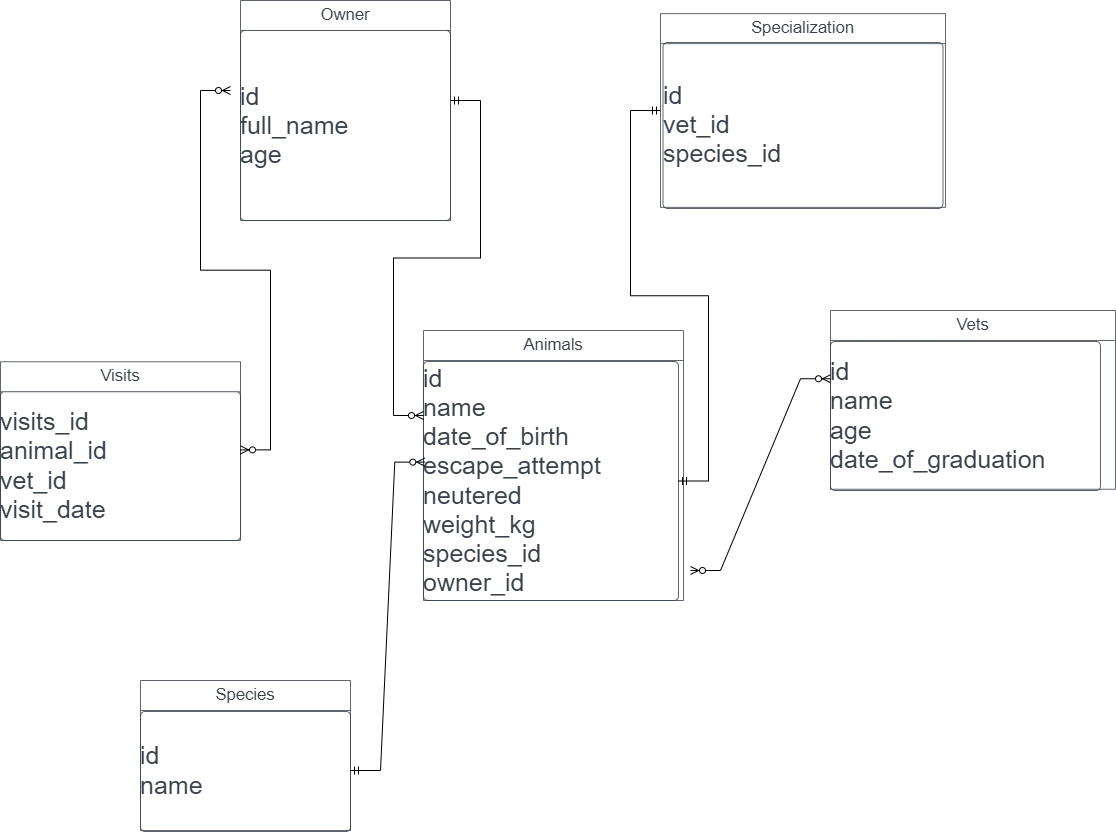

The diagram above was exported from draw.io. Its source (the exported page's mxGraphModel, read from the mxfile embedded in the PNG):
<mxGraphModel dx="833" dy="1400" grid="1" gridSize="10" guides="1" tooltips="1" connect="1" arrows="1" fold="1" page="1" pageScale="1" pageWidth="850" pageHeight="1100" math="0" shadow="0">
  <root>
    <mxCell id="0" />
    <mxCell id="1" parent="0" />
    <mxCell id="wUY6x_Hy0yvHEBbEG2Je-3" value="&lt;div style=&quot;display: flex; justify-content: flex-start; text-align: left; align-items: baseline; font-size: 0; line-height: 1.25;margin-top: -2px;&quot;&gt;&lt;span&gt;&lt;span style=&quot;font-size:25px;color:#3a414a;&quot;&gt;id&#10;&lt;/span&gt;&lt;/span&gt;&lt;/div&gt;&lt;div style=&quot;display: flex; justify-content: flex-start; text-align: left; align-items: baseline; font-size: 0; line-height: 1.25;margin-top: -2px;&quot;&gt;&lt;span&gt;&lt;span style=&quot;font-size:25px;color:#3a414a;&quot;&gt;full_name&#10;&lt;/span&gt;&lt;/span&gt;&lt;/div&gt;&lt;div style=&quot;display: flex; justify-content: flex-start; text-align: left; align-items: baseline; font-size: 0; line-height: 1.25;margin-top: -2px;&quot;&gt;&lt;span&gt;&lt;span style=&quot;font-size:25px;color:#3a414a;&quot;&gt;age&#10;&lt;/span&gt;&lt;/span&gt;&lt;/div&gt;&lt;div style=&quot;display: flex; justify-content: center; text-align: center; align-items: baseline; font-size: 0; line-height: 1.25;margin-top: -2px;&quot;&gt;&lt;span&gt;&lt;/span&gt;&lt;/div&gt;" style="html=1;overflow=block;blockSpacing=1;whiteSpace=wrap;fontSize=13;spacing=0;verticalAlign=middle;strokeColor=#3a414a;strokeOpacity=100;rounded=1;absoluteArcSize=1;arcSize=9;strokeWidth=0.8;fillColor=none;lucidId=wjqyh_aDIj50;" parent="1" vertex="1">
      <mxGeometry x="510" y="-900" width="210" height="190" as="geometry" />
    </mxCell>
    <mxCell id="wUY6x_Hy0yvHEBbEG2Je-4" value="" style="fillColor=none;strokeColor=none;pointerEvents=0;fontStyle=0;html=1;whiteSpace=wrap;container=1;collapsible=0;childLayout=stackLayout;resizeParent=1;dropTarget=0;fontSize=13;spacing=0;strokeOpacity=100;rounded=1;absoluteArcSize=1;arcSize=9;strokeWidth=0.8;" parent="1" vertex="1">
      <mxGeometry x="930" y="-916.87" width="285" height="193.75" as="geometry" />
    </mxCell>
    <mxCell id="wUY6x_Hy0yvHEBbEG2Je-5" value="Specialization" style="swimlane;html=1;whiteSpace=wrap;connectable=0;fontStyle=0;startSize=30;dropTarget=0;rounded=0;spacing=0;strokeColor=#3a414a;strokeOpacity=100;strokeWidth=0.8;container=1;pointerEvents=0;collapsible=0;recursiveResize=0;fontSize=16.7;fontColor=#3a414a;" parent="wUY6x_Hy0yvHEBbEG2Je-4" vertex="1">
      <mxGeometry width="285" height="193.75" as="geometry" />
    </mxCell>
    <mxCell id="wUY6x_Hy0yvHEBbEG2Je-6" value="&lt;div style=&quot;display: flex; justify-content: flex-start; text-align: left; align-items: baseline; font-size: 0; line-height: 1.25;margin-top: -2px;&quot;&gt;&lt;span&gt;&lt;span style=&quot;font-size:25px;color:#3a414a;&quot;&gt;id&#10;&lt;/span&gt;&lt;/span&gt;&lt;/div&gt;&lt;div style=&quot;display: flex; justify-content: flex-start; text-align: left; align-items: baseline; font-size: 0; line-height: 1.25;margin-top: -2px;&quot;&gt;&lt;span&gt;&lt;span style=&quot;font-size:25px;color:#3a414a;&quot;&gt;vet_id&#10;&lt;/span&gt;&lt;/span&gt;&lt;/div&gt;&lt;div style=&quot;display: flex; justify-content: flex-start; text-align: left; align-items: baseline; font-size: 0; line-height: 1.25;margin-top: -2px;&quot;&gt;&lt;span&gt;&lt;span style=&quot;font-size:25px;color:#3a414a;&quot;&gt;species_id&lt;/span&gt;&lt;/span&gt;&lt;/div&gt;" style="html=1;overflow=block;blockSpacing=1;whiteSpace=wrap;fontSize=13;spacing=0;verticalAlign=middle;strokeColor=#3a414a;strokeOpacity=100;rounded=1;absoluteArcSize=1;arcSize=9;strokeWidth=0.8;fillColor=none;lucidId=QnqyBHLvxusB;" parent="1" vertex="1">
      <mxGeometry x="932.5" y="-887.94" width="280" height="165.87" as="geometry" />
    </mxCell>
    <mxCell id="wUY6x_Hy0yvHEBbEG2Je-7" value="" style="fillColor=none;strokeColor=none;pointerEvents=0;fontStyle=0;html=1;whiteSpace=wrap;container=1;collapsible=0;childLayout=stackLayout;resizeParent=1;dropTarget=0;fontSize=13;spacing=0;strokeOpacity=100;rounded=1;absoluteArcSize=1;arcSize=9;strokeWidth=0.8;" parent="1" vertex="1">
      <mxGeometry x="693" y="-600" width="285" height="270" as="geometry" />
    </mxCell>
    <mxCell id="wUY6x_Hy0yvHEBbEG2Je-8" value="Animals" style="swimlane;html=1;whiteSpace=wrap;connectable=0;fontStyle=0;startSize=30;dropTarget=0;rounded=0;spacing=0;strokeColor=#3a414a;strokeOpacity=100;strokeWidth=0.8;container=1;pointerEvents=0;collapsible=0;recursiveResize=0;fontSize=16.7;fontColor=#3a414a;" parent="wUY6x_Hy0yvHEBbEG2Je-7" vertex="1">
      <mxGeometry width="260" height="270" as="geometry" />
    </mxCell>
    <mxCell id="wUY6x_Hy0yvHEBbEG2Je-9" value="&lt;div style=&quot;display: flex; justify-content: flex-start; text-align: left; align-items: baseline; font-size: 0; line-height: 1.25;margin-top: -2px;&quot;&gt;&lt;span&gt;&lt;span style=&quot;font-size:25px;color:#3a414a;&quot;&gt;id&#10;&lt;/span&gt;&lt;/span&gt;&lt;/div&gt;&lt;div style=&quot;display: flex; justify-content: flex-start; text-align: left; align-items: baseline; font-size: 0; line-height: 1.25;margin-top: -2px;&quot;&gt;&lt;span&gt;&lt;span style=&quot;font-size:25px;color:#3a414a;&quot;&gt;name&#10;&lt;/span&gt;&lt;/span&gt;&lt;/div&gt;&lt;div style=&quot;display: flex; justify-content: flex-start; text-align: left; align-items: baseline; font-size: 0; line-height: 1.25;margin-top: -2px;&quot;&gt;&lt;span&gt;&lt;span style=&quot;font-size:25px;color:#3a414a;&quot;&gt;date_of_birth&#10;&lt;/span&gt;&lt;/span&gt;&lt;/div&gt;&lt;div style=&quot;display: flex; justify-content: flex-start; text-align: left; align-items: baseline; font-size: 0; line-height: 1.25;margin-top: -2px;&quot;&gt;&lt;span&gt;&lt;span style=&quot;font-size:25px;color:#3a414a;&quot;&gt;escape_attempt&#10;&lt;/span&gt;&lt;/span&gt;&lt;/div&gt;&lt;div style=&quot;display: flex; justify-content: flex-start; text-align: left; align-items: baseline; font-size: 0; line-height: 1.25;margin-top: -2px;&quot;&gt;&lt;span&gt;&lt;span style=&quot;font-size:25px;color:#3a414a;&quot;&gt;neutered&#10;&lt;/span&gt;&lt;/span&gt;&lt;/div&gt;&lt;div style=&quot;display: flex; justify-content: flex-start; text-align: left; align-items: baseline; font-size: 0; line-height: 1.25;margin-top: -2px;&quot;&gt;&lt;span&gt;&lt;span style=&quot;font-size:25px;color:#3a414a;&quot;&gt;weight_kg&#10;&lt;/span&gt;&lt;/span&gt;&lt;/div&gt;&lt;div style=&quot;display: flex; justify-content: flex-start; text-align: left; align-items: baseline; font-size: 0; line-height: 1.25;margin-top: -2px;&quot;&gt;&lt;span&gt;&lt;span style=&quot;font-size:25px;color:#3a414a;&quot;&gt;species_id&#10;&lt;/span&gt;&lt;/span&gt;&lt;/div&gt;&lt;div style=&quot;display: flex; justify-content: flex-start; text-align: left; align-items: baseline; font-size: 0; line-height: 1.25;margin-top: -2px;&quot;&gt;&lt;span&gt;&lt;span style=&quot;font-size:25px;color:#3a414a;&quot;&gt;owner_id&lt;/span&gt;&lt;/span&gt;&lt;/div&gt;" style="html=1;overflow=block;blockSpacing=1;whiteSpace=wrap;fontSize=13;spacing=0;verticalAlign=middle;strokeColor=#3a414a;strokeOpacity=100;rounded=1;absoluteArcSize=1;arcSize=9;strokeWidth=0.8;fillColor=none;lucidId=OgqyMXjLVFv5;" parent="1" vertex="1">
      <mxGeometry x="693" y="-569" width="255" height="239" as="geometry" />
    </mxCell>
    <mxCell id="wUY6x_Hy0yvHEBbEG2Je-10" value="" style="fillColor=none;strokeColor=none;pointerEvents=0;fontStyle=0;html=1;whiteSpace=wrap;container=1;collapsible=0;childLayout=stackLayout;resizeParent=1;dropTarget=0;fontSize=13;spacing=0;strokeOpacity=100;rounded=1;absoluteArcSize=1;arcSize=9;strokeWidth=0.8;" parent="1" vertex="1">
      <mxGeometry x="410" y="-250" width="285" height="150" as="geometry" />
    </mxCell>
    <mxCell id="wUY6x_Hy0yvHEBbEG2Je-11" value="Species" style="swimlane;html=1;whiteSpace=wrap;connectable=0;fontStyle=0;startSize=30;dropTarget=0;rounded=0;spacing=0;strokeColor=#3a414a;strokeOpacity=100;strokeWidth=0.8;container=1;pointerEvents=0;collapsible=0;recursiveResize=0;fontSize=16.7;fontColor=#3a414a;" parent="wUY6x_Hy0yvHEBbEG2Je-10" vertex="1">
      <mxGeometry width="210" height="150" as="geometry" />
    </mxCell>
    <mxCell id="wUY6x_Hy0yvHEBbEG2Je-12" value="&lt;div style=&quot;display: flex; justify-content: flex-start; text-align: left; align-items: baseline; font-size: 0; line-height: 1.25;margin-top: -2px;&quot;&gt;&lt;span&gt;&lt;span style=&quot;font-size:25px;color:#3a414a;&quot;&gt;id&#10;&lt;/span&gt;&lt;/span&gt;&lt;/div&gt;&lt;div style=&quot;display: flex; justify-content: flex-start; text-align: left; align-items: baseline; font-size: 0; line-height: 1.25;margin-top: -2px;&quot;&gt;&lt;span&gt;&lt;span style=&quot;font-size:25px;color:#3a414a;&quot;&gt;name&lt;/span&gt;&lt;/span&gt;&lt;/div&gt;" style="html=1;overflow=block;blockSpacing=1;whiteSpace=wrap;fontSize=13;spacing=0;verticalAlign=middle;strokeColor=#3a414a;strokeOpacity=100;rounded=1;absoluteArcSize=1;arcSize=9;strokeWidth=0.8;fillColor=none;lucidId=Llqy97vGTx~d;" parent="1" vertex="1">
      <mxGeometry x="410" y="-219" width="210" height="120" as="geometry" />
    </mxCell>
    <mxCell id="wUY6x_Hy0yvHEBbEG2Je-15" value="&lt;div style=&quot;display: flex; justify-content: flex-start; text-align: left; align-items: baseline; font-size: 0; line-height: 1.25;margin-top: -2px;&quot;&gt;&lt;span&gt;&lt;span style=&quot;font-size:25px;color:#3a414a;&quot;&gt;visits_id&#10;&lt;/span&gt;&lt;/span&gt;&lt;/div&gt;&lt;div style=&quot;display: flex; justify-content: flex-start; text-align: left; align-items: baseline; font-size: 0; line-height: 1.25;margin-top: -2px;&quot;&gt;&lt;span&gt;&lt;span style=&quot;font-size:25px;color:#3a414a;&quot;&gt;animal_id&#10;&lt;/span&gt;&lt;/span&gt;&lt;/div&gt;&lt;div style=&quot;display: flex; justify-content: flex-start; text-align: left; align-items: baseline; font-size: 0; line-height: 1.25;margin-top: -2px;&quot;&gt;&lt;span&gt;&lt;span style=&quot;font-size:25px;color:#3a414a;&quot;&gt;vet_id&#10;&lt;/span&gt;&lt;/span&gt;&lt;/div&gt;&lt;div style=&quot;display: flex; justify-content: flex-start; text-align: left; align-items: baseline; font-size: 0; line-height: 1.25;margin-top: -2px;&quot;&gt;&lt;span&gt;&lt;span style=&quot;font-size:25px;color:#3a414a;&quot;&gt;visit_date&lt;/span&gt;&lt;/span&gt;&lt;/div&gt;" style="html=1;overflow=block;blockSpacing=1;whiteSpace=wrap;fontSize=13;spacing=0;verticalAlign=middle;strokeColor=#3a414a;strokeOpacity=100;rounded=1;absoluteArcSize=1;arcSize=9;strokeWidth=0.8;fillColor=none;lucidId=9oqyCY-OSmkU;" parent="1" vertex="1">
      <mxGeometry x="270" y="-539" width="240" height="149" as="geometry" />
    </mxCell>
    <mxCell id="wUY6x_Hy0yvHEBbEG2Je-16" value="" style="fillColor=none;strokeColor=none;pointerEvents=0;fontStyle=0;html=1;whiteSpace=wrap;container=1;collapsible=0;childLayout=stackLayout;resizeParent=1;dropTarget=0;fontSize=13;spacing=0;strokeOpacity=100;rounded=1;absoluteArcSize=1;arcSize=9;strokeWidth=0.8;" parent="1" vertex="1">
      <mxGeometry x="1100" y="-620" width="285" height="178.75" as="geometry" />
    </mxCell>
    <mxCell id="wUY6x_Hy0yvHEBbEG2Je-17" value="Vets" style="swimlane;html=1;whiteSpace=wrap;connectable=0;fontStyle=0;startSize=30;dropTarget=0;rounded=0;spacing=0;strokeColor=#3a414a;strokeOpacity=100;strokeWidth=0.8;container=1;pointerEvents=0;collapsible=0;recursiveResize=0;fontSize=16.7;fontColor=#3a414a;" parent="wUY6x_Hy0yvHEBbEG2Je-16" vertex="1">
      <mxGeometry width="285" height="178.75" as="geometry" />
    </mxCell>
    <mxCell id="wUY6x_Hy0yvHEBbEG2Je-18" value="&lt;div style=&quot;display: flex; justify-content: flex-start; text-align: left; align-items: baseline; font-size: 0; line-height: 1.25;margin-top: -2px;&quot;&gt;&lt;span&gt;&lt;span style=&quot;font-size:25px;color:#3a414a;&quot;&gt;id&#10;&lt;/span&gt;&lt;/span&gt;&lt;/div&gt;&lt;div style=&quot;display: flex; justify-content: flex-start; text-align: left; align-items: baseline; font-size: 0; line-height: 1.25;margin-top: -2px;&quot;&gt;&lt;span&gt;&lt;span style=&quot;font-size:25px;color:#3a414a;&quot;&gt;name&#10;&lt;/span&gt;&lt;/span&gt;&lt;/div&gt;&lt;div style=&quot;display: flex; justify-content: flex-start; text-align: left; align-items: baseline; font-size: 0; line-height: 1.25;margin-top: -2px;&quot;&gt;&lt;span&gt;&lt;span style=&quot;font-size:25px;color:#3a414a;&quot;&gt;age&#10;&lt;/span&gt;&lt;/span&gt;&lt;/div&gt;&lt;div style=&quot;display: flex; justify-content: flex-start; text-align: left; align-items: baseline; font-size: 0; line-height: 1.25;margin-top: -2px;&quot;&gt;&lt;span&gt;&lt;span style=&quot;font-size:25px;color:#3a414a;&quot;&gt;date_of_graduation&lt;/span&gt;&lt;/span&gt;&lt;/div&gt;" style="html=1;overflow=block;blockSpacing=1;whiteSpace=wrap;fontSize=13;spacing=0;verticalAlign=middle;strokeColor=#3a414a;strokeOpacity=100;rounded=1;absoluteArcSize=1;arcSize=9;strokeWidth=0.8;fillColor=none;lucidId=MmqyJcoA4guZ;" parent="1" vertex="1">
      <mxGeometry x="1100" y="-589" width="270" height="149" as="geometry" />
    </mxCell>
    <mxCell id="wUY6x_Hy0yvHEBbEG2Je-2" value="Owner" style="swimlane;html=1;whiteSpace=wrap;connectable=0;fontStyle=0;startSize=30;dropTarget=0;rounded=0;spacing=0;strokeColor=#3a414a;strokeOpacity=100;strokeWidth=0.8;container=1;pointerEvents=0;collapsible=0;recursiveResize=0;fontSize=16.7;fontColor=#3a414a;" parent="1" vertex="1">
      <mxGeometry x="510" y="-930" width="210" height="220" as="geometry" />
    </mxCell>
    <mxCell id="wUY6x_Hy0yvHEBbEG2Je-21" value="" style="edgeStyle=entityRelationEdgeStyle;fontSize=12;html=1;endArrow=ERzeroToMany;startArrow=ERmandOne;rounded=0;" parent="1" edge="1">
      <mxGeometry width="100" height="100" relative="1" as="geometry">
        <mxPoint x="720" y="-830" as="sourcePoint" />
        <mxPoint x="693" y="-515" as="targetPoint" />
        <Array as="points">
          <mxPoint x="353" y="-475" />
        </Array>
      </mxGeometry>
    </mxCell>
    <mxCell id="wUY6x_Hy0yvHEBbEG2Je-22" value="" style="edgeStyle=entityRelationEdgeStyle;fontSize=12;html=1;endArrow=ERmandOne;startArrow=ERmandOne;rounded=0;exitX=1;exitY=0.5;exitDx=0;exitDy=0;" parent="1" source="wUY6x_Hy0yvHEBbEG2Je-9" edge="1">
      <mxGeometry width="100" height="100" relative="1" as="geometry">
        <mxPoint x="968" y="-450" as="sourcePoint" />
        <mxPoint x="930" y="-820" as="targetPoint" />
        <Array as="points">
          <mxPoint x="1118" y="-520" />
        </Array>
      </mxGeometry>
    </mxCell>
    <mxCell id="wUY6x_Hy0yvHEBbEG2Je-23" value="" style="edgeStyle=entityRelationEdgeStyle;fontSize=12;html=1;endArrow=ERzeroToMany;endFill=1;startArrow=ERzeroToMany;rounded=0;entryX=0;entryY=0.25;entryDx=0;entryDy=0;" parent="1" target="wUY6x_Hy0yvHEBbEG2Je-18" edge="1">
      <mxGeometry width="100" height="100" relative="1" as="geometry">
        <mxPoint x="960" y="-360" as="sourcePoint" />
        <mxPoint x="1060" y="-460" as="targetPoint" />
      </mxGeometry>
    </mxCell>
    <mxCell id="wUY6x_Hy0yvHEBbEG2Je-14" value="Visits" style="swimlane;html=1;whiteSpace=wrap;connectable=0;fontStyle=0;startSize=30;dropTarget=0;rounded=0;spacing=0;strokeColor=#3a414a;strokeOpacity=100;strokeWidth=0.8;container=1;pointerEvents=0;collapsible=0;recursiveResize=0;fontSize=16.7;fontColor=#3a414a;" parent="1" vertex="1">
      <mxGeometry x="270" y="-568.75" width="240" height="178.75" as="geometry" />
    </mxCell>
    <mxCell id="wUY6x_Hy0yvHEBbEG2Je-24" value="" style="edgeStyle=entityRelationEdgeStyle;fontSize=12;html=1;endArrow=ERzeroToMany;endFill=1;startArrow=ERzeroToMany;rounded=0;" parent="1" edge="1">
      <mxGeometry width="100" height="100" relative="1" as="geometry">
        <mxPoint x="510" y="-480.62" as="sourcePoint" />
        <mxPoint x="500" y="-840" as="targetPoint" />
      </mxGeometry>
    </mxCell>
    <mxCell id="wUY6x_Hy0yvHEBbEG2Je-25" value="" style="edgeStyle=entityRelationEdgeStyle;fontSize=12;html=1;endArrow=ERzeroToMany;startArrow=ERmandOne;rounded=0;entryX=0.005;entryY=0.421;entryDx=0;entryDy=0;entryPerimeter=0;" parent="1" target="wUY6x_Hy0yvHEBbEG2Je-9" edge="1">
      <mxGeometry width="100" height="100" relative="1" as="geometry">
        <mxPoint x="620" y="-160" as="sourcePoint" />
        <mxPoint x="720" y="-260" as="targetPoint" />
      </mxGeometry>
    </mxCell>
  </root>
</mxGraphModel>